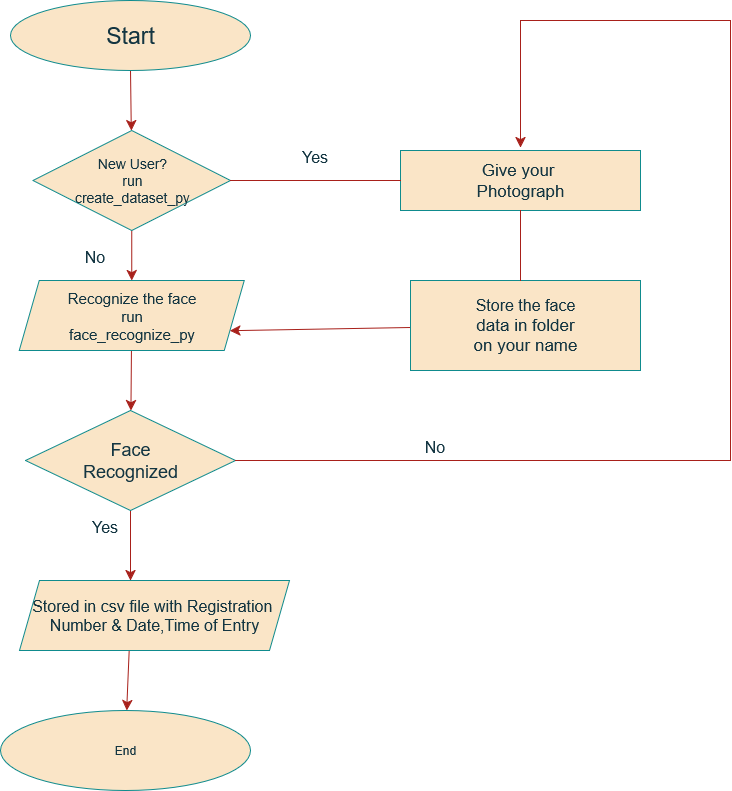

The diagram above was exported from draw.io. Its source (the exported page's mxGraphModel, read from the mxfile embedded in the PNG):
<mxGraphModel dx="937" dy="1107" grid="1" gridSize="10" guides="1" tooltips="1" connect="1" arrows="1" fold="1" page="1" pageScale="1" pageWidth="850" pageHeight="1100" math="0" shadow="0">
  <root>
    <mxCell id="0" />
    <mxCell id="1" parent="0" />
    <mxCell id="8geeQQyoxGqVCZHm9tyN-9" value="" style="edgeStyle=none;curved=1;rounded=0;orthogonalLoop=1;jettySize=auto;html=1;fontSize=12;startSize=8;endSize=8;labelBackgroundColor=none;strokeColor=#A8201A;fontColor=default;" edge="1" parent="1" source="8geeQQyoxGqVCZHm9tyN-1" target="8geeQQyoxGqVCZHm9tyN-2">
      <mxGeometry relative="1" as="geometry" />
    </mxCell>
    <mxCell id="8geeQQyoxGqVCZHm9tyN-1" value="&lt;font style=&quot;font-size: 23px;&quot;&gt;Start&lt;/font&gt;" style="ellipse;whiteSpace=wrap;html=1;labelBackgroundColor=none;fillColor=#FAE5C7;strokeColor=#0F8B8D;fontColor=#143642;" vertex="1" parent="1">
      <mxGeometry x="200" y="20" width="240" height="70" as="geometry" />
    </mxCell>
    <mxCell id="8geeQQyoxGqVCZHm9tyN-10" value="" style="edgeStyle=none;curved=1;rounded=0;orthogonalLoop=1;jettySize=auto;html=1;fontSize=12;startSize=8;endSize=8;labelBackgroundColor=none;strokeColor=#A8201A;fontColor=default;" edge="1" parent="1" source="8geeQQyoxGqVCZHm9tyN-2" target="8geeQQyoxGqVCZHm9tyN-3">
      <mxGeometry relative="1" as="geometry" />
    </mxCell>
    <mxCell id="8geeQQyoxGqVCZHm9tyN-2" value="&lt;div&gt;&lt;font style=&quot;font-size: 14px;&quot;&gt;New User?&lt;/font&gt;&lt;/div&gt;&lt;div&gt;&lt;font style=&quot;font-size: 14px;&quot;&gt;run&lt;/font&gt;&lt;/div&gt;&lt;div&gt;&lt;font style=&quot;font-size: 14px;&quot;&gt;create_dataset_py&lt;/font&gt;&lt;/div&gt;" style="rhombus;whiteSpace=wrap;html=1;labelBackgroundColor=none;fillColor=#FAE5C7;strokeColor=#0F8B8D;fontColor=#143642;" vertex="1" parent="1">
      <mxGeometry x="222.5" y="150" width="197.5" height="100" as="geometry" />
    </mxCell>
    <mxCell id="8geeQQyoxGqVCZHm9tyN-11" value="" style="edgeStyle=none;curved=1;rounded=0;orthogonalLoop=1;jettySize=auto;html=1;fontSize=12;startSize=8;endSize=8;labelBackgroundColor=none;strokeColor=#A8201A;fontColor=default;" edge="1" parent="1" source="8geeQQyoxGqVCZHm9tyN-3" target="8geeQQyoxGqVCZHm9tyN-4">
      <mxGeometry relative="1" as="geometry" />
    </mxCell>
    <mxCell id="8geeQQyoxGqVCZHm9tyN-3" value="&lt;div&gt;&lt;font style=&quot;font-size: 15px;&quot;&gt;Recognize the face&lt;/font&gt;&lt;/div&gt;&lt;div&gt;&lt;font style=&quot;font-size: 15px;&quot;&gt;run&lt;/font&gt;&lt;/div&gt;&lt;div&gt;&lt;font style=&quot;font-size: 15px;&quot;&gt;face_recognize_py&lt;/font&gt;&lt;/div&gt;" style="shape=parallelogram;perimeter=parallelogramPerimeter;whiteSpace=wrap;html=1;fixedSize=1;labelBackgroundColor=none;fillColor=#FAE5C7;strokeColor=#0F8B8D;fontColor=#143642;" vertex="1" parent="1">
      <mxGeometry x="208.75" y="300" width="225" height="70" as="geometry" />
    </mxCell>
    <mxCell id="8geeQQyoxGqVCZHm9tyN-12" value="" style="edgeStyle=none;curved=1;rounded=0;orthogonalLoop=1;jettySize=auto;html=1;fontSize=12;startSize=8;endSize=8;labelBackgroundColor=none;strokeColor=#A8201A;fontColor=default;" edge="1" parent="1" source="8geeQQyoxGqVCZHm9tyN-4">
      <mxGeometry relative="1" as="geometry">
        <mxPoint x="320" y="600" as="targetPoint" />
      </mxGeometry>
    </mxCell>
    <mxCell id="8geeQQyoxGqVCZHm9tyN-4" value="&lt;div&gt;&lt;font style=&quot;font-size: 18px;&quot;&gt;Face&lt;/font&gt;&lt;/div&gt;&lt;div&gt;&lt;font style=&quot;font-size: 18px;&quot;&gt;Recognized&lt;/font&gt;&lt;/div&gt;" style="rhombus;whiteSpace=wrap;html=1;labelBackgroundColor=none;fillColor=#FAE5C7;strokeColor=#0F8B8D;fontColor=#143642;" vertex="1" parent="1">
      <mxGeometry x="215" y="430" width="210" height="100" as="geometry" />
    </mxCell>
    <mxCell id="8geeQQyoxGqVCZHm9tyN-13" value="" style="edgeStyle=none;curved=1;rounded=0;orthogonalLoop=1;jettySize=auto;html=1;fontSize=12;startSize=8;endSize=8;labelBackgroundColor=none;strokeColor=#A8201A;fontColor=default;" edge="1" parent="1" target="8geeQQyoxGqVCZHm9tyN-6">
      <mxGeometry relative="1" as="geometry">
        <mxPoint x="318.7037037037037" y="670" as="sourcePoint" />
      </mxGeometry>
    </mxCell>
    <mxCell id="8geeQQyoxGqVCZHm9tyN-6" value="End" style="ellipse;whiteSpace=wrap;html=1;labelBackgroundColor=none;fillColor=#FAE5C7;strokeColor=#0F8B8D;fontColor=#143642;" vertex="1" parent="1">
      <mxGeometry x="190" y="730" width="250" height="80" as="geometry" />
    </mxCell>
    <mxCell id="8geeQQyoxGqVCZHm9tyN-7" value="&lt;div&gt;&lt;font style=&quot;font-size: 17px;&quot;&gt;Give your&amp;nbsp;&lt;/font&gt;&lt;/div&gt;&lt;div&gt;&lt;font style=&quot;font-size: 17px;&quot;&gt;Photograph&lt;/font&gt;&lt;/div&gt;" style="rounded=0;whiteSpace=wrap;html=1;labelBackgroundColor=none;fillColor=#FAE5C7;strokeColor=#0F8B8D;fontColor=#143642;" vertex="1" parent="1">
      <mxGeometry x="590" y="170" width="240" height="60" as="geometry" />
    </mxCell>
    <mxCell id="8geeQQyoxGqVCZHm9tyN-17" value="" style="edgeStyle=none;curved=1;rounded=0;orthogonalLoop=1;jettySize=auto;html=1;fontSize=12;startSize=8;endSize=8;entryX=1;entryY=0.75;entryDx=0;entryDy=0;labelBackgroundColor=none;strokeColor=#A8201A;fontColor=default;" edge="1" parent="1" source="8geeQQyoxGqVCZHm9tyN-8" target="8geeQQyoxGqVCZHm9tyN-3">
      <mxGeometry relative="1" as="geometry">
        <mxPoint x="430" y="350" as="targetPoint" />
      </mxGeometry>
    </mxCell>
    <mxCell id="8geeQQyoxGqVCZHm9tyN-8" value="&lt;div&gt;&lt;font style=&quot;font-size: 16px;&quot;&gt;Store the face&lt;/font&gt;&lt;/div&gt;&lt;div&gt;&lt;font style=&quot;font-size: 17px;&quot;&gt;data in folder&lt;/font&gt;&lt;/div&gt;&lt;div&gt;&lt;font style=&quot;font-size: 17px;&quot;&gt;on your name&lt;/font&gt;&lt;/div&gt;" style="rounded=0;whiteSpace=wrap;html=1;labelBackgroundColor=none;fillColor=#FAE5C7;strokeColor=#0F8B8D;fontColor=#143642;" vertex="1" parent="1">
      <mxGeometry x="600" y="300" width="230" height="90" as="geometry" />
    </mxCell>
    <mxCell id="8geeQQyoxGqVCZHm9tyN-14" value="" style="endArrow=none;html=1;rounded=0;fontSize=12;startSize=8;endSize=8;curved=1;entryX=0;entryY=0.5;entryDx=0;entryDy=0;labelBackgroundColor=none;strokeColor=#A8201A;fontColor=default;" edge="1" parent="1" target="8geeQQyoxGqVCZHm9tyN-7">
      <mxGeometry width="50" height="50" relative="1" as="geometry">
        <mxPoint x="420" y="200" as="sourcePoint" />
        <mxPoint x="520" y="400" as="targetPoint" />
      </mxGeometry>
    </mxCell>
    <mxCell id="8geeQQyoxGqVCZHm9tyN-18" value="" style="endArrow=none;html=1;rounded=0;fontSize=12;startSize=8;endSize=8;curved=1;exitX=1;exitY=0.5;exitDx=0;exitDy=0;labelBackgroundColor=none;strokeColor=#A8201A;fontColor=default;" edge="1" parent="1" source="8geeQQyoxGqVCZHm9tyN-4">
      <mxGeometry width="50" height="50" relative="1" as="geometry">
        <mxPoint x="480" y="440" as="sourcePoint" />
        <mxPoint x="920" y="480" as="targetPoint" />
      </mxGeometry>
    </mxCell>
    <mxCell id="8geeQQyoxGqVCZHm9tyN-19" value="" style="endArrow=none;html=1;rounded=0;fontSize=12;startSize=8;endSize=8;curved=1;labelBackgroundColor=none;strokeColor=#A8201A;fontColor=default;" edge="1" parent="1">
      <mxGeometry width="50" height="50" relative="1" as="geometry">
        <mxPoint x="920" y="480" as="sourcePoint" />
        <mxPoint x="920" y="40" as="targetPoint" />
      </mxGeometry>
    </mxCell>
    <mxCell id="8geeQQyoxGqVCZHm9tyN-21" value="" style="endArrow=none;html=1;rounded=0;fontSize=12;startSize=8;endSize=8;curved=1;labelBackgroundColor=none;strokeColor=#A8201A;fontColor=default;" edge="1" parent="1">
      <mxGeometry width="50" height="50" relative="1" as="geometry">
        <mxPoint x="710" y="40" as="sourcePoint" />
        <mxPoint x="920" y="40" as="targetPoint" />
      </mxGeometry>
    </mxCell>
    <mxCell id="8geeQQyoxGqVCZHm9tyN-22" value="" style="endArrow=classic;html=1;rounded=0;fontSize=12;startSize=8;endSize=8;curved=1;labelBackgroundColor=none;strokeColor=#A8201A;fontColor=default;" edge="1" parent="1">
      <mxGeometry width="50" height="50" relative="1" as="geometry">
        <mxPoint x="710" y="40" as="sourcePoint" />
        <mxPoint x="710" y="167" as="targetPoint" />
      </mxGeometry>
    </mxCell>
    <mxCell id="8geeQQyoxGqVCZHm9tyN-23" value="" style="endArrow=none;html=1;rounded=0;fontSize=12;startSize=8;endSize=8;curved=1;entryX=0.5;entryY=1;entryDx=0;entryDy=0;labelBackgroundColor=none;strokeColor=#A8201A;fontColor=default;" edge="1" parent="1" target="8geeQQyoxGqVCZHm9tyN-7">
      <mxGeometry width="50" height="50" relative="1" as="geometry">
        <mxPoint x="710" y="300" as="sourcePoint" />
        <mxPoint x="600" y="390" as="targetPoint" />
      </mxGeometry>
    </mxCell>
    <mxCell id="8geeQQyoxGqVCZHm9tyN-24" value="Yes" style="text;html=1;align=center;verticalAlign=middle;resizable=0;points=[];autosize=1;strokeColor=none;fillColor=none;fontSize=16;labelBackgroundColor=none;fontColor=#143642;" vertex="1" parent="1">
      <mxGeometry x="269" y="531" width="50" height="30" as="geometry" />
    </mxCell>
    <mxCell id="8geeQQyoxGqVCZHm9tyN-25" value="No" style="text;html=1;align=center;verticalAlign=middle;resizable=0;points=[];autosize=1;strokeColor=none;fillColor=none;fontSize=16;labelBackgroundColor=none;fontColor=#143642;" vertex="1" parent="1">
      <mxGeometry x="264" y="261" width="40" height="30" as="geometry" />
    </mxCell>
    <mxCell id="8geeQQyoxGqVCZHm9tyN-26" value="Yes" style="text;html=1;align=center;verticalAlign=middle;resizable=0;points=[];autosize=1;strokeColor=none;fillColor=none;fontSize=16;labelBackgroundColor=none;fontColor=#143642;" vertex="1" parent="1">
      <mxGeometry x="479" y="161" width="50" height="30" as="geometry" />
    </mxCell>
    <mxCell id="8geeQQyoxGqVCZHm9tyN-27" value="No" style="text;html=1;align=center;verticalAlign=middle;resizable=0;points=[];autosize=1;strokeColor=none;fillColor=none;fontSize=16;labelBackgroundColor=none;fontColor=#143642;" vertex="1" parent="1">
      <mxGeometry x="604" y="451" width="40" height="30" as="geometry" />
    </mxCell>
    <mxCell id="8geeQQyoxGqVCZHm9tyN-28" value="&lt;div&gt;&lt;font style=&quot;font-size: 16px;&quot;&gt;Stored in csv file with Registration&amp;nbsp;&lt;/font&gt;&lt;/div&gt;&lt;div&gt;&lt;font style=&quot;font-size: 16px;&quot;&gt;Number &amp;amp; Date,Time of Entry&lt;/font&gt;&lt;/div&gt;" style="shape=parallelogram;perimeter=parallelogramPerimeter;whiteSpace=wrap;html=1;fixedSize=1;labelBackgroundColor=none;fillColor=#FAE5C7;strokeColor=#0F8B8D;fontColor=#143642;" vertex="1" parent="1">
      <mxGeometry x="209" y="600" width="270" height="70" as="geometry" />
    </mxCell>
  </root>
</mxGraphModel>